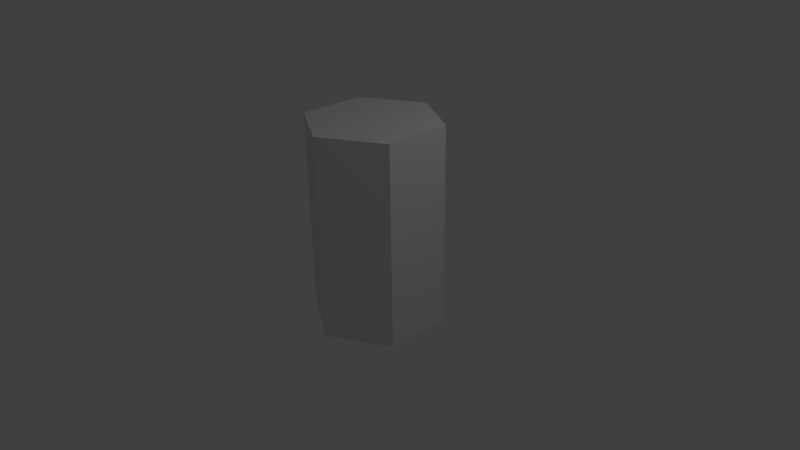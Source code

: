 # Source: healthCannister.blend  (saved by Blender 2.57.0; exported with 4.5.12 LTS)
import bpy
from mathutils import Matrix  # noqa: F401  (used for matrix-valued properties, if any)

bpy.ops.wm.read_factory_settings(use_empty=True)
scene = bpy.context.scene
scene.name = 'Scene'

# ---- collections
col_collection_1 = bpy.data.collections.new('Collection 1'); scene.collection.children.link(col_collection_1)

# ---- world
world_world = bpy.data.worlds.new('World'); scene.world = world_world
world_world.color = (0.05088, 0.05088, 0.05088)
world_world.use_sun_shadow = False
world_world.sun_shadow_jitter_overblur = 0.0
world_world.cycles.sampling_method = 'MANUAL'
world_world.cycles.sample_map_resolution = 256

# ---- cameras
cam_camera = bpy.data.cameras.new('Camera')
cam_camera.clip_end = 100.0
cam_camera.lens = 35.0
cam_camera.ortho_scale = 7.314
cam_camera.dof.focus_distance = 0.0
cam_camera.dof.aperture_fstop = 128.0

# ---- lights
light_lamp = bpy.data.lights.new('Lamp', 'POINT')
light_lamp.transmission_factor = 0.0
light_lamp.cutoff_distance = 30.0
light_lamp.energy = 100.0
light_lamp.shadow_buffer_clip_start = 1.001
light_lamp.shadow_soft_size = 1.0
light_lamp.shadow_maximum_resolution = 0.006
light_lamp.use_absolute_resolution = True
light_lamp.cycles.use_multiple_importance_sampling = False

# ---- meshes
me_cylinder_001 = bpy.data.meshes.new('Cylinder.001')
me_cylinder_001.from_pydata([(0.0, 1.0, -1.0), (0.866, 0.5, -1.0), (0.866, -0.5, -1.0), (-8.742e-08, -1.0, -1.0), (-0.866, -0.5, -1.0), (-0.866, 0.5, -1.0), (-3.02e-07, 1.0, 2.0), (0.866, 0.5, 2.0), (0.866, -0.5, 2.0), (9.298e-07, -1.0, 2.0), (-0.866, -0.5, 2.0), (-0.866, 0.5, 2.0), (0.0, 0.0, -1.0), (0.0, 0.0, 2.0)], [], [(12, 0, 1), (13, 7, 6), (12, 1, 2), (13, 8, 7), (12, 2, 3), (13, 9, 8), (12, 3, 4), (13, 10, 9), (12, 4, 5), (13, 11, 10), (5, 0, 12), (13, 6, 11), (0, 6, 7, 1), (1, 7, 8, 2), (2, 8, 9, 3), (3, 9, 10, 4), (4, 10, 11, 5), (6, 0, 5, 11)])
_uv = me_cylinder_001.uv_layers.new(name='UVTex')
_uv.uv.foreach_set('vector', [0.2284, 0.7565, 0.4217, 0.6449, 0.4217, 0.8682, 0.2284, 0.7565, 0.2284, 0.5333, 0.4217, 0.6449, 0.2284, 0.7565, 0.4217, 0.8682, 0.2284, 0.9798, 0.2284, 0.7565, 0.03503, 0.6449, 0.2284, 0.5333, 0.2284, 0.7565, 0.2284, 0.9798, 0.03503, 0.8682, 0.2284, 0.7565, 0.03503, 0.8682, 0.03503, 0.6449, 0.2284, 0.7565, 0.03503, 0.8682, 0.03503, 0.6449, 0.2284, 0.7565, 0.2284, 0.9798, 0.03503, 0.8682, 0.2284, 0.7565, 0.03503, 0.6449, 0.2284, 0.5333, 0.2284, 0.7565, 0.4217, 0.8682, 0.2284, 0.9798, 0.2284, 0.5333, 0.4217, 0.6449, 0.2284, 0.7565, 0.2284, 0.7565, 0.4217, 0.6449, 0.4217, 0.8682, 0.3333, 2.98e-07, 0.3333, 0.5, 0.1667, 0.5, 0.1667, 1.589e-07, 0.1667, 1.589e-07, 0.1667, 0.5, 1.142e-07, 0.5, 0.0, 0.0, 1.0, 3.08e-07, 1.0, 0.5, 0.8333, 0.5, 0.8333, 3.974e-07, 0.8333, 3.974e-07, 0.8333, 0.5, 0.6667, 0.5, 0.6667, 3.874e-07, 0.6667, 3.874e-07, 0.6667, 0.5, 0.5, 0.5, 0.5, 4.172e-07, 0.3333, 0.5, 0.3333, 2.98e-07, 0.5, 4.172e-07, 0.5, 0.5])
me_cylinder_001.use_remesh_preserve_volume = False
me_cylinder_001.use_remesh_preserve_attributes = False
me_cylinder_001.use_mirror_vertex_groups = False
me_cylinder_001.update()

# ---- objects
ob_cylinder = bpy.data.objects.new('Cylinder', me_cylinder_001)
ob_lamp = bpy.data.objects.new('Lamp', light_lamp)
ob_camera = bpy.data.objects.new('Camera', cam_camera)

# ---- transforms, parenting, visibility, modifiers, constraints
ob_cylinder.location = (0.0, 0.0, 0.0)
ob_cylinder.lineart.crease_threshold = 0.0
ob_lamp.location = (4.076, 1.005, 5.904)
ob_lamp.rotation_euler = (0.6503, 0.05522, 1.866)
ob_lamp.lock_rotations_4d = False
ob_lamp.empty_display_type = 'ARROWS'
ob_lamp.color = (0.0, 0.0, 0.0, 0.0)
ob_lamp.lineart.crease_threshold = 0.0
ob_camera.location = (7.481, -6.508, 5.344)
ob_camera.rotation_euler = (1.109, 0.01082, 0.8149)
ob_camera.lock_rotations_4d = False
ob_camera.empty_display_type = 'ARROWS'
ob_camera.color = (0.0, 0.0, 0.0, 0.0)
ob_camera.display_type = 'WIRE'
ob_camera.lineart.crease_threshold = 0.0

# ---- collection membership
col_collection_1.objects.link(ob_cylinder)
col_collection_1.objects.link(ob_lamp)
col_collection_1.objects.link(ob_camera)

# ---- scene / render settings (as saved in the file)
scene.camera = ob_camera
scene.frame_start = 1; scene.frame_end = 250; scene.frame_set(1)
scene.render.engine = 'BLENDER_EEVEE_NEXT'
scene.render.image_settings.color_mode = 'RGB'
scene.render.image_settings.compression = 90
scene.render.resolution_percentage = 50
scene.render.dither_intensity = 0.0
scene.render.bake_margin = 1
scene.render.bake_bias = 0.0
scene.cycles.use_denoising = False
scene.cycles.samples = 10
scene.cycles.sampling_pattern = 'TABULATED_SOBOL'
scene.cycles.light_sampling_threshold = 0.0
scene.cycles.use_adaptive_sampling = False
scene.cycles.use_light_tree = False
scene.cycles.blur_glossy = 0.0
scene.cycles.volume_bounces = 1
scene.cycles.pixel_filter_type = 'GAUSSIAN'
scene.cycles.sample_clamp_indirect = 0.0
scene.view_settings.view_transform = 'Standard'
bpy.context.view_layer.update()
